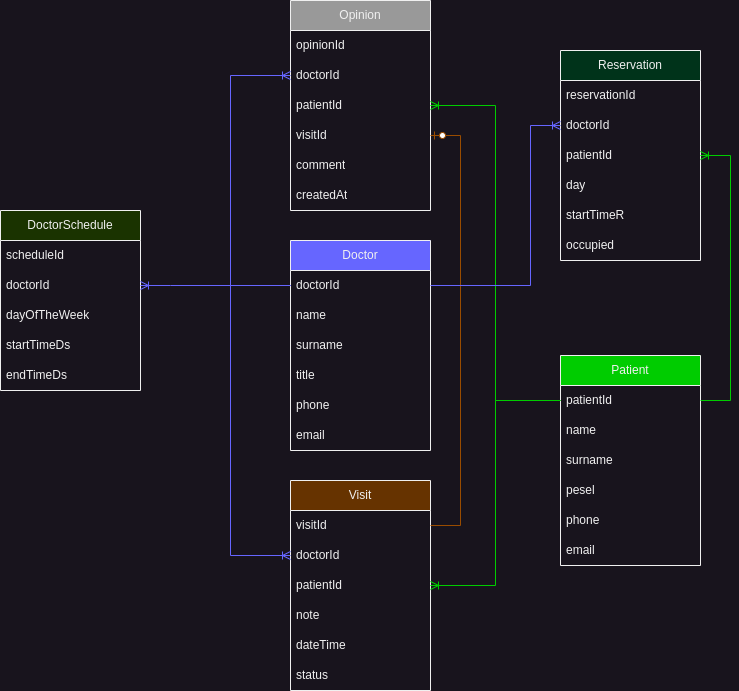

The diagram above was exported from draw.io. Its source (the exported page's mxGraphModel, read from the mxfile embedded in the PNG):
<mxGraphModel dx="1674" dy="773" grid="1" gridSize="10" guides="1" tooltips="1" connect="1" arrows="1" fold="1" page="1" pageScale="1" pageWidth="827" pageHeight="1169" math="0" shadow="0">
  <root>
    <mxCell id="0" />
    <mxCell id="1" parent="0" />
    <mxCell id="RIm1jkhsdlPrE3pCFjzw-1" value="Doctor" style="swimlane;fontStyle=0;childLayout=stackLayout;horizontal=1;startSize=30;horizontalStack=0;resizeParent=1;resizeParentMax=0;resizeLast=0;collapsible=1;marginBottom=0;whiteSpace=wrap;html=1;fillColor=#6666FF;" vertex="1" parent="1">
      <mxGeometry x="360" y="260" width="140" height="210" as="geometry" />
    </mxCell>
    <mxCell id="RIm1jkhsdlPrE3pCFjzw-2" value="doctorId" style="text;strokeColor=none;fillColor=none;align=left;verticalAlign=middle;spacingLeft=4;spacingRight=4;overflow=hidden;points=[[0,0.5],[1,0.5]];portConstraint=eastwest;rotatable=0;whiteSpace=wrap;html=1;" vertex="1" parent="RIm1jkhsdlPrE3pCFjzw-1">
      <mxGeometry y="30" width="140" height="30" as="geometry" />
    </mxCell>
    <mxCell id="RIm1jkhsdlPrE3pCFjzw-3" value="name" style="text;strokeColor=none;fillColor=none;align=left;verticalAlign=middle;spacingLeft=4;spacingRight=4;overflow=hidden;points=[[0,0.5],[1,0.5]];portConstraint=eastwest;rotatable=0;whiteSpace=wrap;html=1;" vertex="1" parent="RIm1jkhsdlPrE3pCFjzw-1">
      <mxGeometry y="60" width="140" height="30" as="geometry" />
    </mxCell>
    <mxCell id="RIm1jkhsdlPrE3pCFjzw-4" value="surname" style="text;strokeColor=none;fillColor=none;align=left;verticalAlign=middle;spacingLeft=4;spacingRight=4;overflow=hidden;points=[[0,0.5],[1,0.5]];portConstraint=eastwest;rotatable=0;whiteSpace=wrap;html=1;" vertex="1" parent="RIm1jkhsdlPrE3pCFjzw-1">
      <mxGeometry y="90" width="140" height="30" as="geometry" />
    </mxCell>
    <mxCell id="RIm1jkhsdlPrE3pCFjzw-9" value="title" style="text;strokeColor=none;fillColor=none;align=left;verticalAlign=middle;spacingLeft=4;spacingRight=4;overflow=hidden;points=[[0,0.5],[1,0.5]];portConstraint=eastwest;rotatable=0;whiteSpace=wrap;html=1;" vertex="1" parent="RIm1jkhsdlPrE3pCFjzw-1">
      <mxGeometry y="120" width="140" height="30" as="geometry" />
    </mxCell>
    <mxCell id="RIm1jkhsdlPrE3pCFjzw-10" value="phone" style="text;strokeColor=none;fillColor=none;align=left;verticalAlign=middle;spacingLeft=4;spacingRight=4;overflow=hidden;points=[[0,0.5],[1,0.5]];portConstraint=eastwest;rotatable=0;whiteSpace=wrap;html=1;" vertex="1" parent="RIm1jkhsdlPrE3pCFjzw-1">
      <mxGeometry y="150" width="140" height="30" as="geometry" />
    </mxCell>
    <mxCell id="RIm1jkhsdlPrE3pCFjzw-11" value="email" style="text;strokeColor=none;fillColor=none;align=left;verticalAlign=middle;spacingLeft=4;spacingRight=4;overflow=hidden;points=[[0,0.5],[1,0.5]];portConstraint=eastwest;rotatable=0;whiteSpace=wrap;html=1;" vertex="1" parent="RIm1jkhsdlPrE3pCFjzw-1">
      <mxGeometry y="180" width="140" height="30" as="geometry" />
    </mxCell>
    <mxCell id="RIm1jkhsdlPrE3pCFjzw-12" value="Patient" style="swimlane;fontStyle=0;childLayout=stackLayout;horizontal=1;startSize=30;horizontalStack=0;resizeParent=1;resizeParentMax=0;resizeLast=0;collapsible=1;marginBottom=0;whiteSpace=wrap;html=1;fillColor=#00CC00;" vertex="1" parent="1">
      <mxGeometry x="630" y="375" width="140" height="210" as="geometry" />
    </mxCell>
    <mxCell id="RIm1jkhsdlPrE3pCFjzw-13" value="patientId" style="text;strokeColor=none;fillColor=none;align=left;verticalAlign=middle;spacingLeft=4;spacingRight=4;overflow=hidden;points=[[0,0.5],[1,0.5]];portConstraint=eastwest;rotatable=0;whiteSpace=wrap;html=1;" vertex="1" parent="RIm1jkhsdlPrE3pCFjzw-12">
      <mxGeometry y="30" width="140" height="30" as="geometry" />
    </mxCell>
    <mxCell id="RIm1jkhsdlPrE3pCFjzw-14" value="name" style="text;strokeColor=none;fillColor=none;align=left;verticalAlign=middle;spacingLeft=4;spacingRight=4;overflow=hidden;points=[[0,0.5],[1,0.5]];portConstraint=eastwest;rotatable=0;whiteSpace=wrap;html=1;" vertex="1" parent="RIm1jkhsdlPrE3pCFjzw-12">
      <mxGeometry y="60" width="140" height="30" as="geometry" />
    </mxCell>
    <mxCell id="RIm1jkhsdlPrE3pCFjzw-15" value="surname" style="text;strokeColor=none;fillColor=none;align=left;verticalAlign=middle;spacingLeft=4;spacingRight=4;overflow=hidden;points=[[0,0.5],[1,0.5]];portConstraint=eastwest;rotatable=0;whiteSpace=wrap;html=1;" vertex="1" parent="RIm1jkhsdlPrE3pCFjzw-12">
      <mxGeometry y="90" width="140" height="30" as="geometry" />
    </mxCell>
    <mxCell id="RIm1jkhsdlPrE3pCFjzw-16" value="pesel" style="text;strokeColor=none;fillColor=none;align=left;verticalAlign=middle;spacingLeft=4;spacingRight=4;overflow=hidden;points=[[0,0.5],[1,0.5]];portConstraint=eastwest;rotatable=0;whiteSpace=wrap;html=1;" vertex="1" parent="RIm1jkhsdlPrE3pCFjzw-12">
      <mxGeometry y="120" width="140" height="30" as="geometry" />
    </mxCell>
    <mxCell id="RIm1jkhsdlPrE3pCFjzw-17" value="phone" style="text;strokeColor=none;fillColor=none;align=left;verticalAlign=middle;spacingLeft=4;spacingRight=4;overflow=hidden;points=[[0,0.5],[1,0.5]];portConstraint=eastwest;rotatable=0;whiteSpace=wrap;html=1;" vertex="1" parent="RIm1jkhsdlPrE3pCFjzw-12">
      <mxGeometry y="150" width="140" height="30" as="geometry" />
    </mxCell>
    <mxCell id="RIm1jkhsdlPrE3pCFjzw-18" value="email" style="text;strokeColor=none;fillColor=none;align=left;verticalAlign=middle;spacingLeft=4;spacingRight=4;overflow=hidden;points=[[0,0.5],[1,0.5]];portConstraint=eastwest;rotatable=0;whiteSpace=wrap;html=1;" vertex="1" parent="RIm1jkhsdlPrE3pCFjzw-12">
      <mxGeometry y="180" width="140" height="30" as="geometry" />
    </mxCell>
    <mxCell id="RIm1jkhsdlPrE3pCFjzw-19" value="Opinion" style="swimlane;fontStyle=0;childLayout=stackLayout;horizontal=1;startSize=30;horizontalStack=0;resizeParent=1;resizeParentMax=0;resizeLast=0;collapsible=1;marginBottom=0;whiteSpace=wrap;html=1;fillColor=#999999;" vertex="1" parent="1">
      <mxGeometry x="360" y="20" width="140" height="210" as="geometry" />
    </mxCell>
    <mxCell id="RIm1jkhsdlPrE3pCFjzw-20" value="opinionId" style="text;strokeColor=none;fillColor=none;align=left;verticalAlign=middle;spacingLeft=4;spacingRight=4;overflow=hidden;points=[[0,0.5],[1,0.5]];portConstraint=eastwest;rotatable=0;whiteSpace=wrap;html=1;" vertex="1" parent="RIm1jkhsdlPrE3pCFjzw-19">
      <mxGeometry y="30" width="140" height="30" as="geometry" />
    </mxCell>
    <mxCell id="RIm1jkhsdlPrE3pCFjzw-21" value="doctorId" style="text;strokeColor=none;fillColor=none;align=left;verticalAlign=middle;spacingLeft=4;spacingRight=4;overflow=hidden;points=[[0,0.5],[1,0.5]];portConstraint=eastwest;rotatable=0;whiteSpace=wrap;html=1;" vertex="1" parent="RIm1jkhsdlPrE3pCFjzw-19">
      <mxGeometry y="60" width="140" height="30" as="geometry" />
    </mxCell>
    <mxCell id="RIm1jkhsdlPrE3pCFjzw-22" value="patientId" style="text;strokeColor=none;fillColor=none;align=left;verticalAlign=middle;spacingLeft=4;spacingRight=4;overflow=hidden;points=[[0,0.5],[1,0.5]];portConstraint=eastwest;rotatable=0;whiteSpace=wrap;html=1;" vertex="1" parent="RIm1jkhsdlPrE3pCFjzw-19">
      <mxGeometry y="90" width="140" height="30" as="geometry" />
    </mxCell>
    <mxCell id="RIm1jkhsdlPrE3pCFjzw-23" value="visitId" style="text;strokeColor=none;fillColor=none;align=left;verticalAlign=middle;spacingLeft=4;spacingRight=4;overflow=hidden;points=[[0,0.5],[1,0.5]];portConstraint=eastwest;rotatable=0;whiteSpace=wrap;html=1;" vertex="1" parent="RIm1jkhsdlPrE3pCFjzw-19">
      <mxGeometry y="120" width="140" height="30" as="geometry" />
    </mxCell>
    <mxCell id="RIm1jkhsdlPrE3pCFjzw-24" value="comment" style="text;strokeColor=none;fillColor=none;align=left;verticalAlign=middle;spacingLeft=4;spacingRight=4;overflow=hidden;points=[[0,0.5],[1,0.5]];portConstraint=eastwest;rotatable=0;whiteSpace=wrap;html=1;" vertex="1" parent="RIm1jkhsdlPrE3pCFjzw-19">
      <mxGeometry y="150" width="140" height="30" as="geometry" />
    </mxCell>
    <mxCell id="RIm1jkhsdlPrE3pCFjzw-25" value="createdAt" style="text;strokeColor=none;fillColor=none;align=left;verticalAlign=middle;spacingLeft=4;spacingRight=4;overflow=hidden;points=[[0,0.5],[1,0.5]];portConstraint=eastwest;rotatable=0;whiteSpace=wrap;html=1;" vertex="1" parent="RIm1jkhsdlPrE3pCFjzw-19">
      <mxGeometry y="180" width="140" height="30" as="geometry" />
    </mxCell>
    <mxCell id="RIm1jkhsdlPrE3pCFjzw-26" value="Reservation" style="swimlane;fontStyle=0;childLayout=stackLayout;horizontal=1;startSize=30;horizontalStack=0;resizeParent=1;resizeParentMax=0;resizeLast=0;collapsible=1;marginBottom=0;whiteSpace=wrap;html=1;fillColor=#00331A;" vertex="1" parent="1">
      <mxGeometry x="630" y="70" width="140" height="210" as="geometry" />
    </mxCell>
    <mxCell id="RIm1jkhsdlPrE3pCFjzw-27" value="reservationId" style="text;strokeColor=none;fillColor=none;align=left;verticalAlign=middle;spacingLeft=4;spacingRight=4;overflow=hidden;points=[[0,0.5],[1,0.5]];portConstraint=eastwest;rotatable=0;whiteSpace=wrap;html=1;" vertex="1" parent="RIm1jkhsdlPrE3pCFjzw-26">
      <mxGeometry y="30" width="140" height="30" as="geometry" />
    </mxCell>
    <mxCell id="RIm1jkhsdlPrE3pCFjzw-28" value="doctorId" style="text;strokeColor=none;fillColor=none;align=left;verticalAlign=middle;spacingLeft=4;spacingRight=4;overflow=hidden;points=[[0,0.5],[1,0.5]];portConstraint=eastwest;rotatable=0;whiteSpace=wrap;html=1;" vertex="1" parent="RIm1jkhsdlPrE3pCFjzw-26">
      <mxGeometry y="60" width="140" height="30" as="geometry" />
    </mxCell>
    <mxCell id="RIm1jkhsdlPrE3pCFjzw-29" value="patientId" style="text;strokeColor=none;fillColor=none;align=left;verticalAlign=middle;spacingLeft=4;spacingRight=4;overflow=hidden;points=[[0,0.5],[1,0.5]];portConstraint=eastwest;rotatable=0;whiteSpace=wrap;html=1;" vertex="1" parent="RIm1jkhsdlPrE3pCFjzw-26">
      <mxGeometry y="90" width="140" height="30" as="geometry" />
    </mxCell>
    <mxCell id="RIm1jkhsdlPrE3pCFjzw-30" value="day" style="text;strokeColor=none;fillColor=none;align=left;verticalAlign=middle;spacingLeft=4;spacingRight=4;overflow=hidden;points=[[0,0.5],[1,0.5]];portConstraint=eastwest;rotatable=0;whiteSpace=wrap;html=1;" vertex="1" parent="RIm1jkhsdlPrE3pCFjzw-26">
      <mxGeometry y="120" width="140" height="30" as="geometry" />
    </mxCell>
    <mxCell id="RIm1jkhsdlPrE3pCFjzw-31" value="startTimeR" style="text;strokeColor=none;fillColor=none;align=left;verticalAlign=middle;spacingLeft=4;spacingRight=4;overflow=hidden;points=[[0,0.5],[1,0.5]];portConstraint=eastwest;rotatable=0;whiteSpace=wrap;html=1;" vertex="1" parent="RIm1jkhsdlPrE3pCFjzw-26">
      <mxGeometry y="150" width="140" height="30" as="geometry" />
    </mxCell>
    <mxCell id="RIm1jkhsdlPrE3pCFjzw-32" value="occupied" style="text;strokeColor=none;fillColor=none;align=left;verticalAlign=middle;spacingLeft=4;spacingRight=4;overflow=hidden;points=[[0,0.5],[1,0.5]];portConstraint=eastwest;rotatable=0;whiteSpace=wrap;html=1;" vertex="1" parent="RIm1jkhsdlPrE3pCFjzw-26">
      <mxGeometry y="180" width="140" height="30" as="geometry" />
    </mxCell>
    <mxCell id="RIm1jkhsdlPrE3pCFjzw-33" value="DoctorSchedule" style="swimlane;fontStyle=0;childLayout=stackLayout;horizontal=1;startSize=30;horizontalStack=0;resizeParent=1;resizeParentMax=0;resizeLast=0;collapsible=1;marginBottom=0;whiteSpace=wrap;html=1;fillColor=#1A3300;" vertex="1" parent="1">
      <mxGeometry x="70" y="230" width="140" height="180" as="geometry" />
    </mxCell>
    <mxCell id="RIm1jkhsdlPrE3pCFjzw-34" value="scheduleId" style="text;strokeColor=none;fillColor=none;align=left;verticalAlign=middle;spacingLeft=4;spacingRight=4;overflow=hidden;points=[[0,0.5],[1,0.5]];portConstraint=eastwest;rotatable=0;whiteSpace=wrap;html=1;" vertex="1" parent="RIm1jkhsdlPrE3pCFjzw-33">
      <mxGeometry y="30" width="140" height="30" as="geometry" />
    </mxCell>
    <mxCell id="RIm1jkhsdlPrE3pCFjzw-35" value="doctorId" style="text;strokeColor=none;fillColor=none;align=left;verticalAlign=middle;spacingLeft=4;spacingRight=4;overflow=hidden;points=[[0,0.5],[1,0.5]];portConstraint=eastwest;rotatable=0;whiteSpace=wrap;html=1;" vertex="1" parent="RIm1jkhsdlPrE3pCFjzw-33">
      <mxGeometry y="60" width="140" height="30" as="geometry" />
    </mxCell>
    <mxCell id="RIm1jkhsdlPrE3pCFjzw-36" value="dayOfTheWeek" style="text;strokeColor=none;fillColor=none;align=left;verticalAlign=middle;spacingLeft=4;spacingRight=4;overflow=hidden;points=[[0,0.5],[1,0.5]];portConstraint=eastwest;rotatable=0;whiteSpace=wrap;html=1;" vertex="1" parent="RIm1jkhsdlPrE3pCFjzw-33">
      <mxGeometry y="90" width="140" height="30" as="geometry" />
    </mxCell>
    <mxCell id="RIm1jkhsdlPrE3pCFjzw-38" value="startTimeDs" style="text;strokeColor=none;fillColor=none;align=left;verticalAlign=middle;spacingLeft=4;spacingRight=4;overflow=hidden;points=[[0,0.5],[1,0.5]];portConstraint=eastwest;rotatable=0;whiteSpace=wrap;html=1;" vertex="1" parent="RIm1jkhsdlPrE3pCFjzw-33">
      <mxGeometry y="120" width="140" height="30" as="geometry" />
    </mxCell>
    <mxCell id="RIm1jkhsdlPrE3pCFjzw-39" value="endTimeDs" style="text;strokeColor=none;fillColor=none;align=left;verticalAlign=middle;spacingLeft=4;spacingRight=4;overflow=hidden;points=[[0,0.5],[1,0.5]];portConstraint=eastwest;rotatable=0;whiteSpace=wrap;html=1;" vertex="1" parent="RIm1jkhsdlPrE3pCFjzw-33">
      <mxGeometry y="150" width="140" height="30" as="geometry" />
    </mxCell>
    <mxCell id="RIm1jkhsdlPrE3pCFjzw-40" value="Visit" style="swimlane;fontStyle=0;childLayout=stackLayout;horizontal=1;startSize=30;horizontalStack=0;resizeParent=1;resizeParentMax=0;resizeLast=0;collapsible=1;marginBottom=0;whiteSpace=wrap;html=1;fillColor=#663300;" vertex="1" parent="1">
      <mxGeometry x="360" y="500" width="140" height="210" as="geometry" />
    </mxCell>
    <mxCell id="RIm1jkhsdlPrE3pCFjzw-41" value="visitId" style="text;strokeColor=none;fillColor=none;align=left;verticalAlign=middle;spacingLeft=4;spacingRight=4;overflow=hidden;points=[[0,0.5],[1,0.5]];portConstraint=eastwest;rotatable=0;whiteSpace=wrap;html=1;" vertex="1" parent="RIm1jkhsdlPrE3pCFjzw-40">
      <mxGeometry y="30" width="140" height="30" as="geometry" />
    </mxCell>
    <mxCell id="RIm1jkhsdlPrE3pCFjzw-42" value="doctorId" style="text;strokeColor=none;fillColor=none;align=left;verticalAlign=middle;spacingLeft=4;spacingRight=4;overflow=hidden;points=[[0,0.5],[1,0.5]];portConstraint=eastwest;rotatable=0;whiteSpace=wrap;html=1;" vertex="1" parent="RIm1jkhsdlPrE3pCFjzw-40">
      <mxGeometry y="60" width="140" height="30" as="geometry" />
    </mxCell>
    <mxCell id="RIm1jkhsdlPrE3pCFjzw-43" value="patientId" style="text;strokeColor=none;fillColor=none;align=left;verticalAlign=middle;spacingLeft=4;spacingRight=4;overflow=hidden;points=[[0,0.5],[1,0.5]];portConstraint=eastwest;rotatable=0;whiteSpace=wrap;html=1;" vertex="1" parent="RIm1jkhsdlPrE3pCFjzw-40">
      <mxGeometry y="90" width="140" height="30" as="geometry" />
    </mxCell>
    <mxCell id="RIm1jkhsdlPrE3pCFjzw-44" value="note" style="text;strokeColor=none;fillColor=none;align=left;verticalAlign=middle;spacingLeft=4;spacingRight=4;overflow=hidden;points=[[0,0.5],[1,0.5]];portConstraint=eastwest;rotatable=0;whiteSpace=wrap;html=1;" vertex="1" parent="RIm1jkhsdlPrE3pCFjzw-40">
      <mxGeometry y="120" width="140" height="30" as="geometry" />
    </mxCell>
    <mxCell id="RIm1jkhsdlPrE3pCFjzw-45" value="dateTime" style="text;strokeColor=none;fillColor=none;align=left;verticalAlign=middle;spacingLeft=4;spacingRight=4;overflow=hidden;points=[[0,0.5],[1,0.5]];portConstraint=eastwest;rotatable=0;whiteSpace=wrap;html=1;" vertex="1" parent="RIm1jkhsdlPrE3pCFjzw-40">
      <mxGeometry y="150" width="140" height="30" as="geometry" />
    </mxCell>
    <mxCell id="RIm1jkhsdlPrE3pCFjzw-46" value="status" style="text;strokeColor=none;fillColor=none;align=left;verticalAlign=middle;spacingLeft=4;spacingRight=4;overflow=hidden;points=[[0,0.5],[1,0.5]];portConstraint=eastwest;rotatable=0;whiteSpace=wrap;html=1;" vertex="1" parent="RIm1jkhsdlPrE3pCFjzw-40">
      <mxGeometry y="180" width="140" height="30" as="geometry" />
    </mxCell>
    <mxCell id="RIm1jkhsdlPrE3pCFjzw-51" value="" style="edgeStyle=entityRelationEdgeStyle;fontSize=12;html=1;endArrow=ERoneToMany;rounded=0;fillColor=#3333FF;strokeColor=#6666FF;" edge="1" parent="1" source="RIm1jkhsdlPrE3pCFjzw-2" target="RIm1jkhsdlPrE3pCFjzw-35">
      <mxGeometry width="100" height="100" relative="1" as="geometry">
        <mxPoint x="130" y="580" as="sourcePoint" />
        <mxPoint x="230" y="480" as="targetPoint" />
        <Array as="points">
          <mxPoint x="230" y="530" />
        </Array>
      </mxGeometry>
    </mxCell>
    <mxCell id="RIm1jkhsdlPrE3pCFjzw-52" value="" style="edgeStyle=elbowEdgeStyle;fontSize=12;html=1;endArrow=ERoneToMany;rounded=0;strokeColor=#6666FF;" edge="1" parent="1" source="RIm1jkhsdlPrE3pCFjzw-2" target="RIm1jkhsdlPrE3pCFjzw-21">
      <mxGeometry width="100" height="100" relative="1" as="geometry">
        <mxPoint x="300" y="330" as="sourcePoint" />
        <mxPoint x="300" y="120" as="targetPoint" />
        <Array as="points">
          <mxPoint x="300" y="190" />
        </Array>
      </mxGeometry>
    </mxCell>
    <mxCell id="RIm1jkhsdlPrE3pCFjzw-53" value="" style="edgeStyle=elbowEdgeStyle;fontSize=12;html=1;endArrow=ERoneToMany;rounded=0;strokeColor=#6666FF;" edge="1" parent="1" source="RIm1jkhsdlPrE3pCFjzw-2" target="RIm1jkhsdlPrE3pCFjzw-42">
      <mxGeometry width="100" height="100" relative="1" as="geometry">
        <mxPoint x="200" y="585" as="sourcePoint" />
        <mxPoint x="300" y="485" as="targetPoint" />
        <Array as="points">
          <mxPoint x="300" y="450" />
        </Array>
      </mxGeometry>
    </mxCell>
    <mxCell id="RIm1jkhsdlPrE3pCFjzw-54" value="" style="edgeStyle=elbowEdgeStyle;fontSize=12;html=1;endArrow=ERoneToMany;rounded=0;exitX=0;exitY=0.5;exitDx=0;exitDy=0;fillColor=#00CC00;strokeColor=#00CC00;" edge="1" parent="1" source="RIm1jkhsdlPrE3pCFjzw-13" target="RIm1jkhsdlPrE3pCFjzw-22">
      <mxGeometry width="100" height="100" relative="1" as="geometry">
        <mxPoint x="480" y="450" as="sourcePoint" />
        <mxPoint x="580" y="350" as="targetPoint" />
      </mxGeometry>
    </mxCell>
    <mxCell id="RIm1jkhsdlPrE3pCFjzw-55" value="" style="edgeStyle=elbowEdgeStyle;fontSize=12;html=1;endArrow=ERoneToMany;rounded=0;strokeColor=#00CC00;" edge="1" parent="1" source="RIm1jkhsdlPrE3pCFjzw-13" target="RIm1jkhsdlPrE3pCFjzw-43">
      <mxGeometry width="100" height="100" relative="1" as="geometry">
        <mxPoint x="480" y="450" as="sourcePoint" />
        <mxPoint x="580" y="350" as="targetPoint" />
      </mxGeometry>
    </mxCell>
    <mxCell id="RIm1jkhsdlPrE3pCFjzw-56" value="" style="edgeStyle=entityRelationEdgeStyle;fontSize=12;html=1;endArrow=ERzeroToOne;endFill=1;rounded=0;strokeColor=#994C00;" edge="1" parent="1" source="RIm1jkhsdlPrE3pCFjzw-41" target="RIm1jkhsdlPrE3pCFjzw-23">
      <mxGeometry width="100" height="100" relative="1" as="geometry">
        <mxPoint x="480" y="450" as="sourcePoint" />
        <mxPoint x="580" y="350" as="targetPoint" />
      </mxGeometry>
    </mxCell>
    <mxCell id="RIm1jkhsdlPrE3pCFjzw-57" value="" style="edgeStyle=elbowEdgeStyle;fontSize=12;html=1;endArrow=ERoneToMany;rounded=0;strokeColor=#6666FF;" edge="1" parent="1" source="RIm1jkhsdlPrE3pCFjzw-2" target="RIm1jkhsdlPrE3pCFjzw-28">
      <mxGeometry width="100" height="100" relative="1" as="geometry">
        <mxPoint x="480" y="450" as="sourcePoint" />
        <mxPoint x="580" y="350" as="targetPoint" />
        <Array as="points">
          <mxPoint x="600" y="230" />
        </Array>
      </mxGeometry>
    </mxCell>
    <mxCell id="RIm1jkhsdlPrE3pCFjzw-58" value="" style="edgeStyle=entityRelationEdgeStyle;fontSize=12;html=1;endArrow=ERoneToMany;rounded=0;strokeColor=#00CC00;" edge="1" parent="1" source="RIm1jkhsdlPrE3pCFjzw-13" target="RIm1jkhsdlPrE3pCFjzw-29">
      <mxGeometry width="100" height="100" relative="1" as="geometry">
        <mxPoint x="680" y="375" as="sourcePoint" />
        <mxPoint x="780" y="275" as="targetPoint" />
        <Array as="points">
          <mxPoint x="960" y="435" />
        </Array>
      </mxGeometry>
    </mxCell>
  </root>
</mxGraphModel>